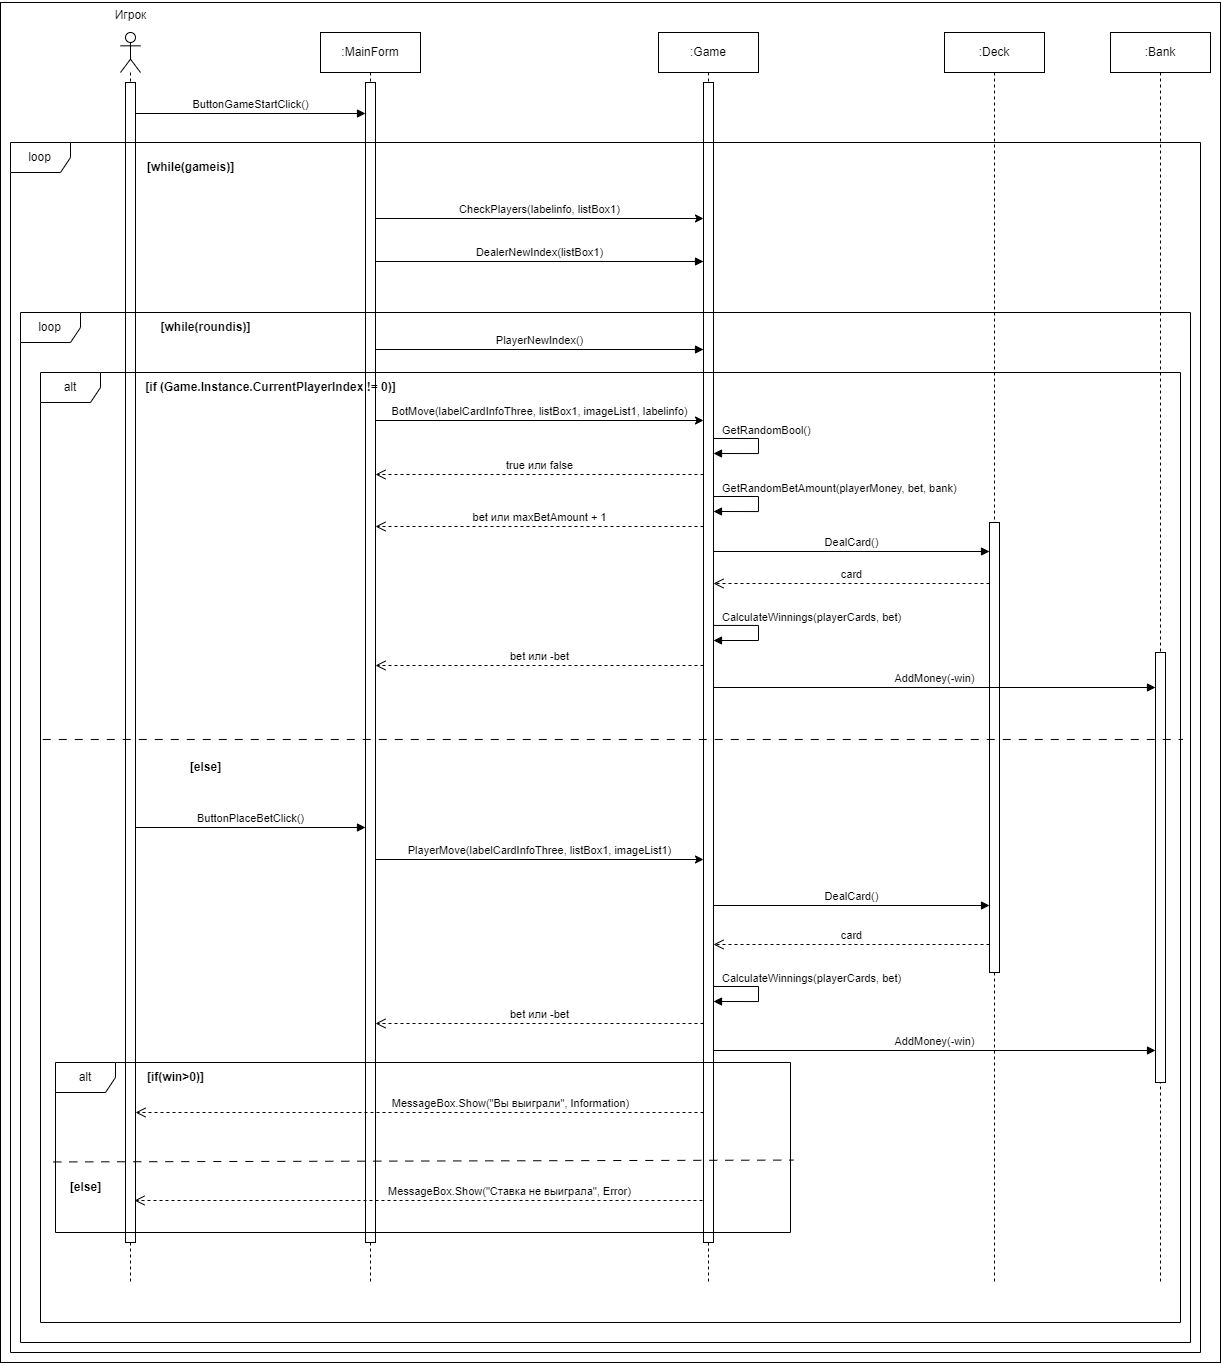

The diagram above was exported from draw.io. Its source (the exported page's mxGraphModel, read from the mxfile embedded in the PNG):
<mxGraphModel dx="2006" dy="676" grid="1" gridSize="10" guides="1" tooltips="1" connect="1" arrows="1" fold="1" page="1" pageScale="1" pageWidth="827" pageHeight="1169" math="0" shadow="0">
  <root>
    <mxCell id="0" />
    <mxCell id="1" parent="0" />
    <mxCell id="vA3YC7nXpm-2MwRTMvvB-44" value="" style="rounded=0;whiteSpace=wrap;html=1;" parent="1" vertex="1">
      <mxGeometry x="-50" y="50" width="1220" height="1360" as="geometry" />
    </mxCell>
    <mxCell id="vA3YC7nXpm-2MwRTMvvB-1" value="" style="shape=umlLifeline;perimeter=lifelinePerimeter;whiteSpace=wrap;html=1;container=1;dropTarget=0;collapsible=0;recursiveResize=0;outlineConnect=0;portConstraint=eastwest;newEdgeStyle={&quot;curved&quot;:0,&quot;rounded&quot;:0};participant=umlActor;" parent="1" vertex="1">
      <mxGeometry x="70" y="80" width="20" height="1250" as="geometry" />
    </mxCell>
    <mxCell id="vA3YC7nXpm-2MwRTMvvB-3" value="" style="html=1;points=[[0,0,0,0,5],[0,1,0,0,-5],[1,0,0,0,5],[1,1,0,0,-5]];perimeter=orthogonalPerimeter;outlineConnect=0;targetShapes=umlLifeline;portConstraint=eastwest;newEdgeStyle={&quot;curved&quot;:0,&quot;rounded&quot;:0};" parent="vA3YC7nXpm-2MwRTMvvB-1" vertex="1">
      <mxGeometry x="5" y="50" width="10" height="1160" as="geometry" />
    </mxCell>
    <mxCell id="vA3YC7nXpm-2MwRTMvvB-2" value="Игрок" style="text;html=1;align=center;verticalAlign=middle;resizable=0;points=[];autosize=1;strokeColor=none;fillColor=none;" parent="1" vertex="1">
      <mxGeometry x="50" y="48" width="60" height="30" as="geometry" />
    </mxCell>
    <mxCell id="vA3YC7nXpm-2MwRTMvvB-4" value=":MainForm" style="shape=umlLifeline;perimeter=lifelinePerimeter;whiteSpace=wrap;html=1;container=1;dropTarget=0;collapsible=0;recursiveResize=0;outlineConnect=0;portConstraint=eastwest;newEdgeStyle={&quot;curved&quot;:0,&quot;rounded&quot;:0};" parent="1" vertex="1">
      <mxGeometry x="270" y="80" width="100" height="1250" as="geometry" />
    </mxCell>
    <mxCell id="vA3YC7nXpm-2MwRTMvvB-5" value="" style="html=1;points=[[0,0,0,0,5],[0,1,0,0,-5],[1,0,0,0,5],[1,1,0,0,-5]];perimeter=orthogonalPerimeter;outlineConnect=0;targetShapes=umlLifeline;portConstraint=eastwest;newEdgeStyle={&quot;curved&quot;:0,&quot;rounded&quot;:0};" parent="vA3YC7nXpm-2MwRTMvvB-4" vertex="1">
      <mxGeometry x="45" y="50" width="10" height="1160" as="geometry" />
    </mxCell>
    <mxCell id="vA3YC7nXpm-2MwRTMvvB-6" value="ButtonGameStartClick()" style="html=1;verticalAlign=bottom;endArrow=block;curved=0;rounded=0;" parent="1" edge="1">
      <mxGeometry width="80" relative="1" as="geometry">
        <mxPoint x="85" y="161" as="sourcePoint" />
        <mxPoint x="315" y="161" as="targetPoint" />
      </mxGeometry>
    </mxCell>
    <mxCell id="vA3YC7nXpm-2MwRTMvvB-7" value=":Game" style="shape=umlLifeline;perimeter=lifelinePerimeter;whiteSpace=wrap;html=1;container=1;dropTarget=0;collapsible=0;recursiveResize=0;outlineConnect=0;portConstraint=eastwest;newEdgeStyle={&quot;curved&quot;:0,&quot;rounded&quot;:0};" parent="1" vertex="1">
      <mxGeometry x="608" y="80" width="100" height="1250" as="geometry" />
    </mxCell>
    <mxCell id="vA3YC7nXpm-2MwRTMvvB-8" value="" style="html=1;points=[[0,0,0,0,5],[0,1,0,0,-5],[1,0,0,0,5],[1,1,0,0,-5]];perimeter=orthogonalPerimeter;outlineConnect=0;targetShapes=umlLifeline;portConstraint=eastwest;newEdgeStyle={&quot;curved&quot;:0,&quot;rounded&quot;:0};" parent="vA3YC7nXpm-2MwRTMvvB-7" vertex="1">
      <mxGeometry x="45" y="50" width="10" height="1160" as="geometry" />
    </mxCell>
    <mxCell id="vA3YC7nXpm-2MwRTMvvB-10" value="PlayerNewIndex()" style="html=1;verticalAlign=bottom;endArrow=block;curved=0;rounded=0;" parent="1" edge="1">
      <mxGeometry width="80" relative="1" as="geometry">
        <mxPoint x="325" y="397" as="sourcePoint" />
        <mxPoint x="653" y="396.9999999999999" as="targetPoint" />
      </mxGeometry>
    </mxCell>
    <mxCell id="vA3YC7nXpm-2MwRTMvvB-11" value="BotMove(labelCardInfoThree, listBox1, imageList1, labelinfo)" style="html=1;verticalAlign=bottom;endArrow=classic;curved=0;rounded=0;endFill=1;" parent="1" edge="1">
      <mxGeometry width="80" relative="1" as="geometry">
        <mxPoint x="325" y="468" as="sourcePoint" />
        <mxPoint x="653" y="468" as="targetPoint" />
      </mxGeometry>
    </mxCell>
    <mxCell id="vA3YC7nXpm-2MwRTMvvB-12" value="GetRandomBool()" style="html=1;align=left;spacingLeft=2;endArrow=block;rounded=0;edgeStyle=orthogonalEdgeStyle;curved=0;rounded=0;" parent="1" edge="1">
      <mxGeometry x="-1" y="6" relative="1" as="geometry">
        <mxPoint x="663" y="481" as="sourcePoint" />
        <Array as="points">
          <mxPoint x="708" y="486" />
        </Array>
        <mxPoint x="663" y="501" as="targetPoint" />
        <mxPoint x="-1" y="-3" as="offset" />
      </mxGeometry>
    </mxCell>
    <mxCell id="vA3YC7nXpm-2MwRTMvvB-13" value="true или false" style="html=1;verticalAlign=bottom;endArrow=open;dashed=1;endSize=8;curved=0;rounded=0;" parent="1" edge="1">
      <mxGeometry relative="1" as="geometry">
        <mxPoint x="653" y="522" as="sourcePoint" />
        <mxPoint x="325" y="522" as="targetPoint" />
      </mxGeometry>
    </mxCell>
    <mxCell id="vA3YC7nXpm-2MwRTMvvB-14" value="GetRandomBetAmount(playerMoney, bet, bank)" style="html=1;align=left;spacingLeft=2;endArrow=block;rounded=0;edgeStyle=orthogonalEdgeStyle;curved=0;rounded=0;" parent="1" edge="1">
      <mxGeometry x="-1" y="6" relative="1" as="geometry">
        <mxPoint x="663" y="539" as="sourcePoint" />
        <Array as="points">
          <mxPoint x="708" y="544" />
        </Array>
        <mxPoint x="663" y="559" as="targetPoint" />
        <mxPoint x="-1" y="-3" as="offset" />
      </mxGeometry>
    </mxCell>
    <mxCell id="vA3YC7nXpm-2MwRTMvvB-15" value="bet или maxBetAmount + 1" style="html=1;verticalAlign=bottom;endArrow=open;dashed=1;endSize=8;curved=0;rounded=0;" parent="1" edge="1">
      <mxGeometry relative="1" as="geometry">
        <mxPoint x="653" y="574" as="sourcePoint" />
        <mxPoint x="325" y="574" as="targetPoint" />
      </mxGeometry>
    </mxCell>
    <mxCell id="vA3YC7nXpm-2MwRTMvvB-16" value=":Deck" style="shape=umlLifeline;perimeter=lifelinePerimeter;whiteSpace=wrap;html=1;container=1;dropTarget=0;collapsible=0;recursiveResize=0;outlineConnect=0;portConstraint=eastwest;newEdgeStyle={&quot;curved&quot;:0,&quot;rounded&quot;:0};" parent="1" vertex="1">
      <mxGeometry x="894" y="80" width="100" height="1250" as="geometry" />
    </mxCell>
    <mxCell id="vA3YC7nXpm-2MwRTMvvB-17" value="" style="html=1;points=[[0,0,0,0,5],[0,1,0,0,-5],[1,0,0,0,5],[1,1,0,0,-5]];perimeter=orthogonalPerimeter;outlineConnect=0;targetShapes=umlLifeline;portConstraint=eastwest;newEdgeStyle={&quot;curved&quot;:0,&quot;rounded&quot;:0};" parent="vA3YC7nXpm-2MwRTMvvB-16" vertex="1">
      <mxGeometry x="45" y="490" width="10" height="450" as="geometry" />
    </mxCell>
    <mxCell id="vA3YC7nXpm-2MwRTMvvB-18" value="DealCard()" style="html=1;verticalAlign=bottom;endArrow=block;curved=0;rounded=0;" parent="1" edge="1">
      <mxGeometry width="80" relative="1" as="geometry">
        <mxPoint x="663" y="599" as="sourcePoint" />
        <mxPoint x="939" y="599" as="targetPoint" />
      </mxGeometry>
    </mxCell>
    <mxCell id="vA3YC7nXpm-2MwRTMvvB-19" value="card" style="html=1;verticalAlign=bottom;endArrow=open;dashed=1;endSize=8;curved=0;rounded=0;" parent="1" edge="1">
      <mxGeometry relative="1" as="geometry">
        <mxPoint x="939" y="631" as="sourcePoint" />
        <mxPoint x="663" y="631" as="targetPoint" />
      </mxGeometry>
    </mxCell>
    <mxCell id="vA3YC7nXpm-2MwRTMvvB-20" value="CalculateWinnings(playerCards, bet)" style="html=1;align=left;spacingLeft=2;endArrow=block;rounded=0;edgeStyle=orthogonalEdgeStyle;curved=0;rounded=0;" parent="1" edge="1">
      <mxGeometry x="-1" y="6" relative="1" as="geometry">
        <mxPoint x="663" y="668" as="sourcePoint" />
        <Array as="points">
          <mxPoint x="708" y="673" />
        </Array>
        <mxPoint x="663" y="688" as="targetPoint" />
        <mxPoint x="-1" y="-3" as="offset" />
      </mxGeometry>
    </mxCell>
    <mxCell id="vA3YC7nXpm-2MwRTMvvB-21" value="bet или -bet" style="html=1;verticalAlign=bottom;endArrow=open;dashed=1;endSize=8;curved=0;rounded=0;" parent="1" edge="1">
      <mxGeometry relative="1" as="geometry">
        <mxPoint x="653" y="713" as="sourcePoint" />
        <mxPoint x="325" y="713" as="targetPoint" />
      </mxGeometry>
    </mxCell>
    <mxCell id="vA3YC7nXpm-2MwRTMvvB-22" value="AddMoney(-win)" style="html=1;verticalAlign=bottom;endArrow=block;curved=0;rounded=0;" parent="1" edge="1">
      <mxGeometry width="80" relative="1" as="geometry">
        <mxPoint x="663" y="735" as="sourcePoint" />
        <mxPoint x="1105" y="734.9999999999998" as="targetPoint" />
      </mxGeometry>
    </mxCell>
    <mxCell id="vA3YC7nXpm-2MwRTMvvB-23" value=":Bank" style="shape=umlLifeline;perimeter=lifelinePerimeter;whiteSpace=wrap;html=1;container=1;dropTarget=0;collapsible=0;recursiveResize=0;outlineConnect=0;portConstraint=eastwest;newEdgeStyle={&quot;curved&quot;:0,&quot;rounded&quot;:0};" parent="1" vertex="1">
      <mxGeometry x="1060" y="80" width="100" height="1250" as="geometry" />
    </mxCell>
    <mxCell id="vA3YC7nXpm-2MwRTMvvB-24" value="" style="html=1;points=[[0,0,0,0,5],[0,1,0,0,-5],[1,0,0,0,5],[1,1,0,0,-5]];perimeter=orthogonalPerimeter;outlineConnect=0;targetShapes=umlLifeline;portConstraint=eastwest;newEdgeStyle={&quot;curved&quot;:0,&quot;rounded&quot;:0};" parent="vA3YC7nXpm-2MwRTMvvB-23" vertex="1">
      <mxGeometry x="45" y="620" width="10" height="430" as="geometry" />
    </mxCell>
    <mxCell id="vA3YC7nXpm-2MwRTMvvB-25" value="CheckPlayers(labelinfo, listBox1)" style="html=1;verticalAlign=bottom;endArrow=classic;curved=0;rounded=0;endFill=1;" parent="1" edge="1">
      <mxGeometry width="80" relative="1" as="geometry">
        <mxPoint x="324.9999999999998" y="266" as="sourcePoint" />
        <mxPoint x="653" y="266" as="targetPoint" />
      </mxGeometry>
    </mxCell>
    <mxCell id="vA3YC7nXpm-2MwRTMvvB-30" value="ButtonPlaceBetClick()" style="html=1;verticalAlign=bottom;endArrow=block;curved=0;rounded=0;" parent="1" edge="1">
      <mxGeometry width="80" relative="1" as="geometry">
        <mxPoint x="84.99999999999977" y="875" as="sourcePoint" />
        <mxPoint x="314.9999999999998" y="875" as="targetPoint" />
      </mxGeometry>
    </mxCell>
    <mxCell id="vA3YC7nXpm-2MwRTMvvB-34" value="PlayerMove(labelCardInfoThree, listBox1, imageList1)" style="html=1;verticalAlign=bottom;endArrow=classic;curved=0;rounded=0;endFill=1;" parent="1" edge="1">
      <mxGeometry width="80" relative="1" as="geometry">
        <mxPoint x="324.9999999999998" y="907" as="sourcePoint" />
        <mxPoint x="653" y="907" as="targetPoint" />
      </mxGeometry>
    </mxCell>
    <mxCell id="vA3YC7nXpm-2MwRTMvvB-35" value="DealCard()" style="html=1;verticalAlign=bottom;endArrow=block;curved=0;rounded=0;" parent="1" edge="1">
      <mxGeometry width="80" relative="1" as="geometry">
        <mxPoint x="663" y="953" as="sourcePoint" />
        <mxPoint x="939" y="953" as="targetPoint" />
      </mxGeometry>
    </mxCell>
    <mxCell id="vA3YC7nXpm-2MwRTMvvB-36" value="card" style="html=1;verticalAlign=bottom;endArrow=open;dashed=1;endSize=8;curved=0;rounded=0;" parent="1" edge="1">
      <mxGeometry relative="1" as="geometry">
        <mxPoint x="939" y="992" as="sourcePoint" />
        <mxPoint x="663" y="992" as="targetPoint" />
      </mxGeometry>
    </mxCell>
    <mxCell id="vA3YC7nXpm-2MwRTMvvB-37" value="CalculateWinnings(playerCards, bet)" style="html=1;align=left;spacingLeft=2;endArrow=block;rounded=0;edgeStyle=orthogonalEdgeStyle;curved=0;rounded=0;" parent="1" edge="1">
      <mxGeometry x="-1" y="6" relative="1" as="geometry">
        <mxPoint x="663" y="1029" as="sourcePoint" />
        <Array as="points">
          <mxPoint x="708" y="1034" />
        </Array>
        <mxPoint x="663" y="1049" as="targetPoint" />
        <mxPoint x="-1" y="-3" as="offset" />
      </mxGeometry>
    </mxCell>
    <mxCell id="vA3YC7nXpm-2MwRTMvvB-38" value="bet или -bet" style="html=1;verticalAlign=bottom;endArrow=open;dashed=1;endSize=8;curved=0;rounded=0;" parent="1" edge="1">
      <mxGeometry relative="1" as="geometry">
        <mxPoint x="653" y="1071" as="sourcePoint" />
        <mxPoint x="325" y="1071" as="targetPoint" />
      </mxGeometry>
    </mxCell>
    <mxCell id="vA3YC7nXpm-2MwRTMvvB-39" value="MessageBox.Show(&quot;Вы выиграли&quot;, Information)" style="html=1;verticalAlign=bottom;endArrow=open;dashed=1;endSize=8;curved=0;rounded=0;" parent="1" edge="1">
      <mxGeometry x="-0.3204" relative="1" as="geometry">
        <mxPoint x="653" y="1160" as="sourcePoint" />
        <mxPoint x="84.99999999999977" y="1160" as="targetPoint" />
        <mxPoint as="offset" />
      </mxGeometry>
    </mxCell>
    <mxCell id="vA3YC7nXpm-2MwRTMvvB-43" value="AddMoney(-win)" style="html=1;verticalAlign=bottom;endArrow=block;curved=0;rounded=0;" parent="1" edge="1">
      <mxGeometry width="80" relative="1" as="geometry">
        <mxPoint x="663" y="1098" as="sourcePoint" />
        <mxPoint x="1105" y="1097.9999999999998" as="targetPoint" />
      </mxGeometry>
    </mxCell>
    <mxCell id="FSkKBWoplGp4Pv7-hEpw-1" value="loop" style="shape=umlFrame;whiteSpace=wrap;html=1;pointerEvents=0;" parent="1" vertex="1">
      <mxGeometry x="-40" y="190" width="1190" height="1210" as="geometry" />
    </mxCell>
    <mxCell id="FSkKBWoplGp4Pv7-hEpw-2" value="&lt;b&gt;[while(gameis)]&lt;/b&gt;" style="text;html=1;align=center;verticalAlign=middle;resizable=0;points=[];autosize=1;strokeColor=none;fillColor=none;" parent="1" vertex="1">
      <mxGeometry x="85" y="200" width="110" height="30" as="geometry" />
    </mxCell>
    <mxCell id="FSkKBWoplGp4Pv7-hEpw-3" value="DealerNewIndex(listBox1)" style="html=1;verticalAlign=bottom;endArrow=block;curved=0;rounded=0;" parent="1" edge="1">
      <mxGeometry width="80" relative="1" as="geometry">
        <mxPoint x="324.9999999999998" y="309" as="sourcePoint" />
        <mxPoint x="653" y="309" as="targetPoint" />
      </mxGeometry>
    </mxCell>
    <mxCell id="FSkKBWoplGp4Pv7-hEpw-4" value="loop" style="shape=umlFrame;whiteSpace=wrap;html=1;pointerEvents=0;" parent="1" vertex="1">
      <mxGeometry x="-30" y="360" width="1170" height="1030" as="geometry" />
    </mxCell>
    <mxCell id="FSkKBWoplGp4Pv7-hEpw-5" value="&lt;b&gt;[while(roundis)]&lt;/b&gt;" style="text;html=1;align=center;verticalAlign=middle;resizable=0;points=[];autosize=1;strokeColor=none;fillColor=none;" parent="1" vertex="1">
      <mxGeometry x="100" y="360" width="110" height="30" as="geometry" />
    </mxCell>
    <mxCell id="FSkKBWoplGp4Pv7-hEpw-6" value="alt" style="shape=umlFrame;whiteSpace=wrap;html=1;pointerEvents=0;" parent="1" vertex="1">
      <mxGeometry x="-10" y="420" width="1140" height="950" as="geometry" />
    </mxCell>
    <mxCell id="FSkKBWoplGp4Pv7-hEpw-7" value="&lt;b&gt;[if (Game.Instance.CurrentPlayerIndex != 0)]&lt;/b&gt;" style="text;html=1;align=center;verticalAlign=middle;resizable=0;points=[];autosize=1;strokeColor=none;fillColor=none;" parent="1" vertex="1">
      <mxGeometry x="85" y="420" width="270" height="30" as="geometry" />
    </mxCell>
    <mxCell id="FSkKBWoplGp4Pv7-hEpw-10" value="" style="endArrow=none;html=1;rounded=0;entryX=1.002;entryY=0.481;entryDx=0;entryDy=0;entryPerimeter=0;dashed=1;dashPattern=8 8;exitX=0.002;exitY=0.481;exitDx=0;exitDy=0;exitPerimeter=0;" parent="1" edge="1">
      <mxGeometry width="50" height="50" relative="1" as="geometry">
        <mxPoint x="-7.720000000000027" y="786.95" as="sourcePoint" />
        <mxPoint x="1132.2800000000002" y="786.95" as="targetPoint" />
      </mxGeometry>
    </mxCell>
    <mxCell id="FSkKBWoplGp4Pv7-hEpw-11" value="&lt;b&gt;[else]&lt;/b&gt;" style="text;html=1;align=center;verticalAlign=middle;resizable=0;points=[];autosize=1;strokeColor=none;fillColor=none;" parent="1" vertex="1">
      <mxGeometry x="130" y="800" width="50" height="30" as="geometry" />
    </mxCell>
    <mxCell id="pCm52t44zSAKZFnsbnN4-1" value="alt" style="shape=umlFrame;whiteSpace=wrap;html=1;pointerEvents=0;" vertex="1" parent="1">
      <mxGeometry x="5" y="1110" width="735" height="170" as="geometry" />
    </mxCell>
    <mxCell id="pCm52t44zSAKZFnsbnN4-2" value="MessageBox.Show(&quot;Ставка не выиграла&quot;, Error)" style="html=1;verticalAlign=bottom;endArrow=open;dashed=1;endSize=8;curved=0;rounded=0;" edge="1" parent="1">
      <mxGeometry x="-0.3204" relative="1" as="geometry">
        <mxPoint x="652" y="1248" as="sourcePoint" />
        <mxPoint x="83.99999999999977" y="1248" as="targetPoint" />
        <mxPoint as="offset" />
      </mxGeometry>
    </mxCell>
    <mxCell id="pCm52t44zSAKZFnsbnN4-3" value="" style="endArrow=none;html=1;rounded=0;entryX=1.004;entryY=0.574;entryDx=0;entryDy=0;entryPerimeter=0;exitX=-0.003;exitY=0.585;exitDx=0;exitDy=0;exitPerimeter=0;dashed=1;dashPattern=8 8;" edge="1" parent="1" source="pCm52t44zSAKZFnsbnN4-1" target="pCm52t44zSAKZFnsbnN4-1">
      <mxGeometry width="50" height="50" relative="1" as="geometry">
        <mxPoint x="500" y="1230" as="sourcePoint" />
        <mxPoint x="550" y="1180" as="targetPoint" />
      </mxGeometry>
    </mxCell>
    <mxCell id="pCm52t44zSAKZFnsbnN4-4" value="&lt;b&gt;[else]&lt;/b&gt;" style="text;html=1;align=center;verticalAlign=middle;resizable=0;points=[];autosize=1;strokeColor=none;fillColor=none;" vertex="1" parent="1">
      <mxGeometry x="10" y="1220" width="50" height="30" as="geometry" />
    </mxCell>
    <mxCell id="pCm52t44zSAKZFnsbnN4-5" value="&lt;b&gt;[if(win&amp;gt;0)]&lt;/b&gt;" style="text;html=1;align=center;verticalAlign=middle;resizable=0;points=[];autosize=1;strokeColor=none;fillColor=none;" vertex="1" parent="1">
      <mxGeometry x="85" y="1110" width="80" height="30" as="geometry" />
    </mxCell>
  </root>
</mxGraphModel>